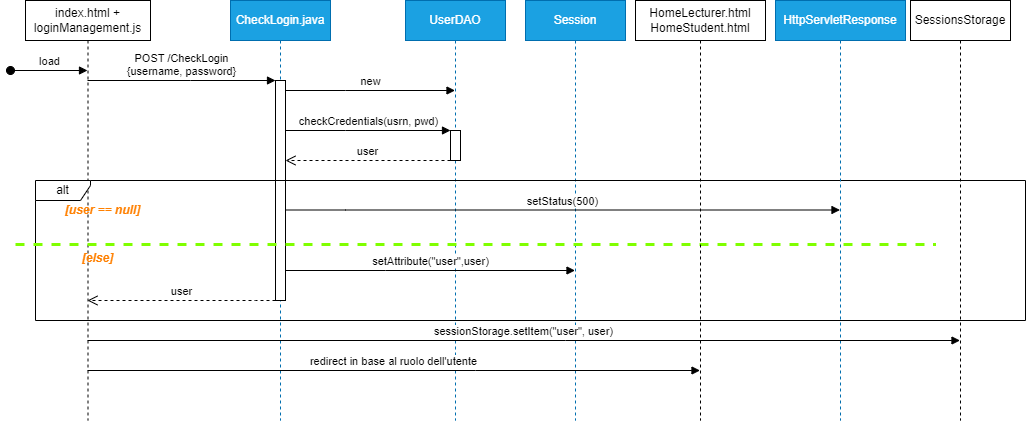

The diagram above was exported from draw.io. Its source (the exported page's mxGraphModel, read from the mxfile embedded in the PNG):
<mxGraphModel dx="712" dy="697" grid="1" gridSize="10" guides="1" tooltips="1" connect="1" arrows="1" fold="1" page="1" pageScale="1" pageWidth="850" pageHeight="1100" math="0" shadow="0">
  <root>
    <mxCell id="0" />
    <mxCell id="1" parent="0" />
    <mxCell id="Bn8h5NiJo7YEfKOKf6Yn-1" value="index.html + loginManagement.js" style="shape=umlLifeline;perimeter=lifelinePerimeter;whiteSpace=wrap;html=1;container=0;dropTarget=0;collapsible=0;recursiveResize=0;outlineConnect=0;portConstraint=eastwest;newEdgeStyle={&quot;edgeStyle&quot;:&quot;elbowEdgeStyle&quot;,&quot;elbow&quot;:&quot;vertical&quot;,&quot;curved&quot;:0,&quot;rounded&quot;:0};" parent="1" vertex="1">
      <mxGeometry x="290" y="210" width="125" height="420" as="geometry" />
    </mxCell>
    <mxCell id="Bn8h5NiJo7YEfKOKf6Yn-2" value="load" style="html=1;verticalAlign=bottom;startArrow=oval;endArrow=block;startSize=8;edgeStyle=elbowEdgeStyle;elbow=vertical;curved=0;rounded=0;" parent="Bn8h5NiJo7YEfKOKf6Yn-1" target="Bn8h5NiJo7YEfKOKf6Yn-1" edge="1">
      <mxGeometry relative="1" as="geometry">
        <mxPoint x="-15" y="70" as="sourcePoint" />
        <mxPoint x="45" y="70" as="targetPoint" />
      </mxGeometry>
    </mxCell>
    <mxCell id="Bn8h5NiJo7YEfKOKf6Yn-3" value="CheckLogin.java" style="shape=umlLifeline;perimeter=lifelinePerimeter;whiteSpace=wrap;html=1;container=0;dropTarget=0;collapsible=0;recursiveResize=0;outlineConnect=0;portConstraint=eastwest;newEdgeStyle={&quot;edgeStyle&quot;:&quot;elbowEdgeStyle&quot;,&quot;elbow&quot;:&quot;vertical&quot;,&quot;curved&quot;:0,&quot;rounded&quot;:0};fillColor=#1ba1e2;fontColor=#ffffff;strokeColor=#006EAF;" parent="1" vertex="1">
      <mxGeometry x="495" y="210" width="100" height="420" as="geometry" />
    </mxCell>
    <mxCell id="Bn8h5NiJo7YEfKOKf6Yn-4" value="" style="html=1;points=[];perimeter=orthogonalPerimeter;outlineConnect=0;targetShapes=umlLifeline;portConstraint=eastwest;newEdgeStyle={&quot;edgeStyle&quot;:&quot;elbowEdgeStyle&quot;,&quot;elbow&quot;:&quot;vertical&quot;,&quot;curved&quot;:0,&quot;rounded&quot;:0};" parent="Bn8h5NiJo7YEfKOKf6Yn-3" vertex="1">
      <mxGeometry x="45" y="80" width="10" height="220" as="geometry" />
    </mxCell>
    <mxCell id="Bn8h5NiJo7YEfKOKf6Yn-5" value="POST /CheckLogin&lt;br&gt;{username, password}" style="html=1;verticalAlign=bottom;endArrow=block;edgeStyle=elbowEdgeStyle;elbow=vertical;curved=0;rounded=0;" parent="1" source="Bn8h5NiJo7YEfKOKf6Yn-1" target="Bn8h5NiJo7YEfKOKf6Yn-4" edge="1">
      <mxGeometry relative="1" as="geometry">
        <mxPoint x="370" y="290" as="sourcePoint" />
        <Array as="points">
          <mxPoint x="455" y="290" />
        </Array>
      </mxGeometry>
    </mxCell>
    <mxCell id="Bn8h5NiJo7YEfKOKf6Yn-6" value="UserDAO" style="shape=umlLifeline;perimeter=lifelinePerimeter;whiteSpace=wrap;html=1;container=0;dropTarget=0;collapsible=0;recursiveResize=0;outlineConnect=0;portConstraint=eastwest;newEdgeStyle={&quot;edgeStyle&quot;:&quot;elbowEdgeStyle&quot;,&quot;elbow&quot;:&quot;vertical&quot;,&quot;curved&quot;:0,&quot;rounded&quot;:0};fillColor=#1ba1e2;fontColor=#ffffff;strokeColor=#006EAF;" parent="1" vertex="1">
      <mxGeometry x="670" y="210" width="100" height="420" as="geometry" />
    </mxCell>
    <mxCell id="Bn8h5NiJo7YEfKOKf6Yn-7" value="" style="html=1;points=[];perimeter=orthogonalPerimeter;outlineConnect=0;targetShapes=umlLifeline;portConstraint=eastwest;newEdgeStyle={&quot;edgeStyle&quot;:&quot;elbowEdgeStyle&quot;,&quot;elbow&quot;:&quot;vertical&quot;,&quot;curved&quot;:0,&quot;rounded&quot;:0};" parent="Bn8h5NiJo7YEfKOKf6Yn-6" vertex="1">
      <mxGeometry x="45" y="130" width="10" height="30" as="geometry" />
    </mxCell>
    <mxCell id="Bn8h5NiJo7YEfKOKf6Yn-8" value="new" style="html=1;verticalAlign=bottom;endArrow=block;edgeStyle=elbowEdgeStyle;elbow=vertical;curved=0;rounded=0;" parent="1" source="Bn8h5NiJo7YEfKOKf6Yn-4" target="Bn8h5NiJo7YEfKOKf6Yn-6" edge="1">
      <mxGeometry relative="1" as="geometry">
        <mxPoint x="550" y="310" as="sourcePoint" />
        <Array as="points">
          <mxPoint x="610" y="300" />
          <mxPoint x="590" y="310" />
          <mxPoint x="610" y="300" />
        </Array>
        <mxPoint x="670" y="370" as="targetPoint" />
      </mxGeometry>
    </mxCell>
    <mxCell id="Bn8h5NiJo7YEfKOKf6Yn-9" value="Session" style="shape=umlLifeline;perimeter=lifelinePerimeter;whiteSpace=wrap;html=1;container=0;dropTarget=0;collapsible=0;recursiveResize=0;outlineConnect=0;portConstraint=eastwest;newEdgeStyle={&quot;edgeStyle&quot;:&quot;elbowEdgeStyle&quot;,&quot;elbow&quot;:&quot;vertical&quot;,&quot;curved&quot;:0,&quot;rounded&quot;:0};fillColor=#1ba1e2;fontColor=#ffffff;strokeColor=#006EAF;" parent="1" vertex="1">
      <mxGeometry x="790" y="210" width="100" height="420" as="geometry" />
    </mxCell>
    <mxCell id="Bn8h5NiJo7YEfKOKf6Yn-10" value="checkCredentials(usrn, pwd)" style="html=1;verticalAlign=bottom;endArrow=block;edgeStyle=elbowEdgeStyle;elbow=vertical;curved=0;rounded=0;" parent="1" target="Bn8h5NiJo7YEfKOKf6Yn-7" edge="1">
      <mxGeometry relative="1" as="geometry">
        <mxPoint x="550" y="340" as="sourcePoint" />
        <Array as="points">
          <mxPoint x="610" y="340" />
          <mxPoint x="590" y="350" />
          <mxPoint x="610" y="340" />
        </Array>
        <mxPoint x="700" y="340" as="targetPoint" />
      </mxGeometry>
    </mxCell>
    <mxCell id="Bn8h5NiJo7YEfKOKf6Yn-11" value="user" style="html=1;verticalAlign=bottom;endArrow=open;dashed=1;endSize=8;edgeStyle=elbowEdgeStyle;elbow=vertical;curved=0;rounded=0;" parent="1" source="Bn8h5NiJo7YEfKOKf6Yn-7" target="Bn8h5NiJo7YEfKOKf6Yn-4" edge="1">
      <mxGeometry x="0.0031" relative="1" as="geometry">
        <mxPoint x="550" y="370" as="targetPoint" />
        <Array as="points">
          <mxPoint x="700" y="370" />
          <mxPoint x="645" y="370" />
        </Array>
        <mxPoint x="720" y="370" as="sourcePoint" />
        <mxPoint as="offset" />
      </mxGeometry>
    </mxCell>
    <mxCell id="Bn8h5NiJo7YEfKOKf6Yn-13" value="alt" style="shape=umlFrame;whiteSpace=wrap;html=1;pointerEvents=0;width=55;height=20;" parent="1" vertex="1">
      <mxGeometry x="300" y="390" width="990" height="140" as="geometry" />
    </mxCell>
    <mxCell id="Bn8h5NiJo7YEfKOKf6Yn-14" value="[user == null]" style="text;html=1;strokeColor=none;fillColor=none;align=center;verticalAlign=middle;whiteSpace=wrap;rounded=0;fontStyle=3;fontColor=#FF8000;" parent="1" vertex="1">
      <mxGeometry x="320" y="410" width="95" height="20" as="geometry" />
    </mxCell>
    <mxCell id="Bn8h5NiJo7YEfKOKf6Yn-15" value="" style="line;strokeWidth=3;fillColor=#80FF00;align=left;verticalAlign=middle;spacingTop=-1;spacingLeft=3;spacingRight=3;rotatable=0;labelPosition=right;points=[];portConstraint=eastwest;strokeColor=#80FF00;dashed=1;fontColor=#ffffff;fontStyle=0" parent="1" vertex="1">
      <mxGeometry x="280" y="450" width="920" height="8" as="geometry" />
    </mxCell>
    <mxCell id="Bn8h5NiJo7YEfKOKf6Yn-16" value="[else]" style="text;html=1;align=center;verticalAlign=middle;whiteSpace=wrap;rounded=0;fontStyle=3;fontColor=#FF8000;" parent="1" vertex="1">
      <mxGeometry x="315" y="458" width="95" height="20" as="geometry" />
    </mxCell>
    <mxCell id="Bn8h5NiJo7YEfKOKf6Yn-17" value="setAttribute(&quot;user&quot;,user)" style="html=1;verticalAlign=bottom;endArrow=block;edgeStyle=elbowEdgeStyle;elbow=vertical;curved=0;rounded=0;" parent="1" target="Bn8h5NiJo7YEfKOKf6Yn-9" edge="1">
      <mxGeometry relative="1" as="geometry">
        <mxPoint x="550" y="480" as="sourcePoint" />
        <Array as="points">
          <mxPoint x="650" y="480" />
          <mxPoint x="610" y="467.5" />
          <mxPoint x="590" y="477.5" />
          <mxPoint x="610" y="467.5" />
        </Array>
        <mxPoint x="720" y="467.5" as="targetPoint" />
      </mxGeometry>
    </mxCell>
    <mxCell id="Bn8h5NiJo7YEfKOKf6Yn-18" value="HomeLecturer.html&lt;br&gt;HomeStudent.html" style="shape=umlLifeline;perimeter=lifelinePerimeter;whiteSpace=wrap;html=1;container=0;dropTarget=0;collapsible=0;recursiveResize=0;outlineConnect=0;portConstraint=eastwest;newEdgeStyle={&quot;edgeStyle&quot;:&quot;elbowEdgeStyle&quot;,&quot;elbow&quot;:&quot;vertical&quot;,&quot;curved&quot;:0,&quot;rounded&quot;:0};" parent="1" vertex="1">
      <mxGeometry x="900" y="210" width="130" height="420" as="geometry" />
    </mxCell>
    <mxCell id="Bn8h5NiJo7YEfKOKf6Yn-20" value="HttpServletResponse" style="shape=umlLifeline;perimeter=lifelinePerimeter;whiteSpace=wrap;html=1;container=0;dropTarget=0;collapsible=0;recursiveResize=0;outlineConnect=0;portConstraint=eastwest;newEdgeStyle={&quot;edgeStyle&quot;:&quot;elbowEdgeStyle&quot;,&quot;elbow&quot;:&quot;vertical&quot;,&quot;curved&quot;:0,&quot;rounded&quot;:0};fillColor=#1ba1e2;fontColor=#ffffff;strokeColor=#006EAF;" parent="1" vertex="1">
      <mxGeometry x="1040" y="210" width="130" height="420" as="geometry" />
    </mxCell>
    <mxCell id="Bn8h5NiJo7YEfKOKf6Yn-21" value="setStatus(500)" style="html=1;verticalAlign=bottom;endArrow=block;edgeStyle=elbowEdgeStyle;elbow=vertical;curved=0;rounded=0;" parent="1" target="Bn8h5NiJo7YEfKOKf6Yn-20" edge="1">
      <mxGeometry relative="1" as="geometry">
        <mxPoint x="550" y="419.5" as="sourcePoint" />
        <Array as="points">
          <mxPoint x="610" y="419.5" />
          <mxPoint x="590" y="429.5" />
          <mxPoint x="610" y="419.5" />
        </Array>
        <mxPoint x="715" y="419.5" as="targetPoint" />
      </mxGeometry>
    </mxCell>
    <mxCell id="Bn8h5NiJo7YEfKOKf6Yn-23" value="user" style="html=1;verticalAlign=bottom;endArrow=open;dashed=1;endSize=8;edgeStyle=elbowEdgeStyle;elbow=vertical;curved=0;rounded=0;" parent="1" source="Bn8h5NiJo7YEfKOKf6Yn-4" target="Bn8h5NiJo7YEfKOKf6Yn-1" edge="1">
      <mxGeometry x="0.0031" relative="1" as="geometry">
        <mxPoint x="370" y="510" as="targetPoint" />
        <Array as="points">
          <mxPoint x="520" y="510" />
          <mxPoint x="465" y="510" />
        </Array>
        <mxPoint x="535" y="510" as="sourcePoint" />
        <mxPoint as="offset" />
      </mxGeometry>
    </mxCell>
    <mxCell id="Bn8h5NiJo7YEfKOKf6Yn-24" value="SessionsStorage" style="shape=umlLifeline;perimeter=lifelinePerimeter;whiteSpace=wrap;html=1;container=0;dropTarget=0;collapsible=0;recursiveResize=0;outlineConnect=0;portConstraint=eastwest;newEdgeStyle={&quot;edgeStyle&quot;:&quot;elbowEdgeStyle&quot;,&quot;elbow&quot;:&quot;vertical&quot;,&quot;curved&quot;:0,&quot;rounded&quot;:0};" parent="1" vertex="1">
      <mxGeometry x="1175" y="210" width="100" height="420" as="geometry" />
    </mxCell>
    <mxCell id="Bn8h5NiJo7YEfKOKf6Yn-26" value="sessionStorage.setItem(&quot;user&quot;, user)" style="html=1;verticalAlign=bottom;endArrow=block;edgeStyle=elbowEdgeStyle;elbow=vertical;curved=0;rounded=0;" parent="1" source="Bn8h5NiJo7YEfKOKf6Yn-1" target="Bn8h5NiJo7YEfKOKf6Yn-24" edge="1">
      <mxGeometry relative="1" as="geometry">
        <mxPoint x="350" y="549" as="sourcePoint" />
        <Array as="points">
          <mxPoint x="830" y="550" />
          <mxPoint x="690" y="560" />
          <mxPoint x="410" y="549" />
          <mxPoint x="390" y="559" />
          <mxPoint x="410" y="549" />
        </Array>
        <mxPoint x="520" y="549" as="targetPoint" />
      </mxGeometry>
    </mxCell>
    <mxCell id="Bn8h5NiJo7YEfKOKf6Yn-27" value="redirect in base al ruolo dell'utente" style="html=1;verticalAlign=bottom;endArrow=block;edgeStyle=elbowEdgeStyle;elbow=vertical;curved=0;rounded=0;" parent="1" source="Bn8h5NiJo7YEfKOKf6Yn-1" target="Bn8h5NiJo7YEfKOKf6Yn-18" edge="1">
      <mxGeometry relative="1" as="geometry">
        <mxPoint x="315" y="620" as="sourcePoint" />
        <Array as="points">
          <mxPoint x="740" y="580" />
          <mxPoint x="670" y="600" />
          <mxPoint x="653" y="620" />
          <mxPoint x="373" y="609" />
          <mxPoint x="353" y="619" />
          <mxPoint x="373" y="609" />
        </Array>
        <mxPoint x="1188" y="620" as="targetPoint" />
      </mxGeometry>
    </mxCell>
  </root>
</mxGraphModel>